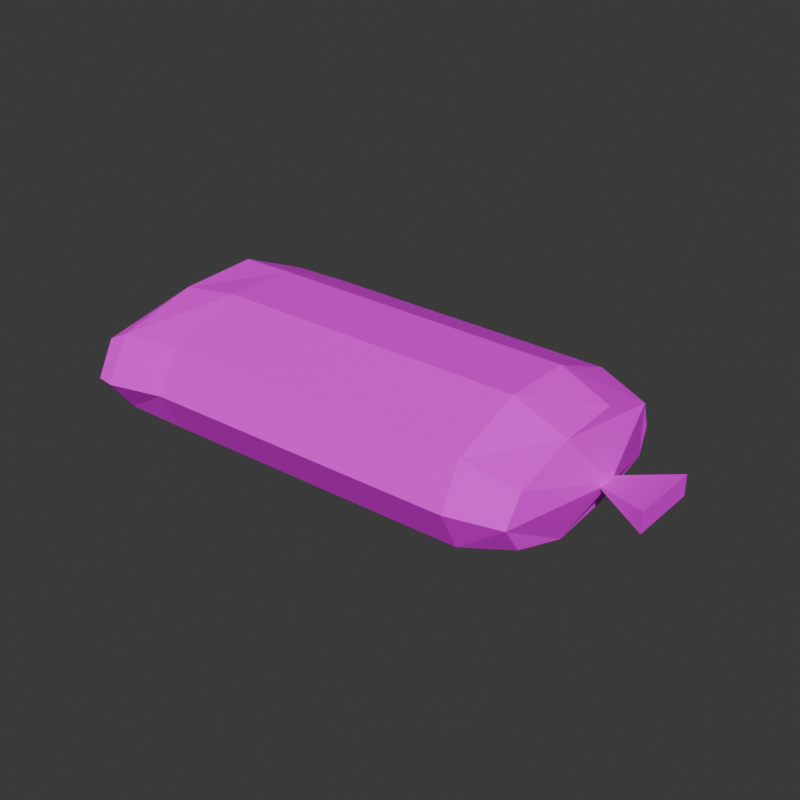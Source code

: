 # Source: Sandbag01.blend  (saved by Blender 4.2.66; exported with 4.5.12 LTS)
import bpy
from mathutils import Matrix  # noqa: F401  (used for matrix-valued properties, if any)

bpy.ops.wm.read_factory_settings(use_empty=True)
scene = bpy.context.scene
scene.name = 'Scene'

# ---- collections
col_collection = bpy.data.collections.new('Collection'); scene.collection.children.link(col_collection)

# ---- images (referenced by path relative to the original .blend; pixels are not part of the script)
import os
ASSET_DIR = os.environ.get("B2B_ASSET_DIR", "")  # directory of the original .blend (textures are referenced by path, not embedded)
HERE = os.path.dirname(os.path.abspath(__file__))  # packed textures are extracted next to this script under _unpacked/

def load_image(name, relpath, width, height, colorspace="sRGB"):
    """Load a texture the original file referenced (path relative to the .blend, or extracted next to this script)."""
    p = next((c for c in (os.path.join(HERE, relpath), os.path.join(ASSET_DIR, relpath)) if relpath and os.path.exists(c)), "")
    if p:
        img = bpy.data.images.load(p, check_existing=True)
        img.name = name
    else:  # same state as the original file: an image datablock whose file is absent (Cycles renders it pink)
        img = bpy.data.images.new(name, width, height)
        img.source = "FILE"
        img.filepath = "//" + (relpath or name)
    img.colorspace_settings.name = colorspace
    return img
img_sandbag01_a_jpg = load_image('Sandbag01_a.jpg', 'Sandbag01_a.jpg', 1024, 1024, 'sRGB')

# ---- materials (node trees are filled in below, after node groups)
mat_material = bpy.data.materials.new('Material')
mat_material.alpha_threshold = 0.0
mat_material.use_transparent_shadow = False
mat_material.roughness = 0.5
mat_material.line_color = (0.0, 0.0, 0.0, 1.0)

# ---- material node trees
mat_material.use_nodes = True; mat_material.node_tree.nodes.clear()
_N = mat_material.node_tree.nodes; _L = mat_material.node_tree.links
n0 = _N.new('ShaderNodeOutputMaterial'); n0.name = 'Material Output'; n0.location = (300, 300)
n1 = _N.new('ShaderNodeBsdfPrincipled'); n1.name = 'Principled BSDF'; n1.location = (10, 300)
n1.inputs[3].default_value = 1.45
n1.inputs[13].default_value = 0.15
n2 = _N.new('ShaderNodeTexImage'); n2.name = 'Image Texture'; n2.location = (-280, 280)
n2.image = img_sandbag01_a_jpg
n2.interpolation = 'Closest'
_L.new(n1.outputs[0], n0.inputs[0])
_L.new(n2.outputs[0], n1.inputs[0])
n0.is_active_output = True

# ---- world
world_world = bpy.data.worlds.new('World'); scene.world = world_world
world_world.use_nodes = True; world_world.node_tree.nodes.clear()
_N = world_world.node_tree.nodes; _L = world_world.node_tree.links
n0 = _N.new('ShaderNodeOutputWorld'); n0.name = 'World Output'; n0.location = (300, 300)
n1 = _N.new('ShaderNodeBackground'); n1.name = 'Background'; n1.location = (10, 300)
n1.inputs[0].default_value = (0.05088, 0.05088, 0.05088, 1.0)
_L.new(n1.outputs[0], n0.inputs[0])
n0.is_active_output = True
world_world.color = (0.05088, 0.05088, 0.05088)
world_world.sun_shadow_jitter_overblur = 0.0

# ---- meshes
me_cube_003 = bpy.data.meshes.new('Cube.003')
me_cube_003.from_pydata([(0.7715, -0.02475, 0.2123), (0.7715, 0.02746, 0.2123), (0.948, -0.111, 0.1806), (0.948, 0.1137, 0.1806), (0.948, -0.111, 0.2441), (0.948, 0.1137, 0.2441), (-0.6917, -0.3862, 0.136), (0.7246, -0.2932, 0.1327), (-0.6917, -0.3862, 0.3177), (-0.6639, 0.3848, 0.1253), (-0.6917, 0.3662, 0.3147), (0.7246, 0.2959, 0.2975), (0.7246, -0.2932, 0.2975), (0.7246, 0.2959, 0.1327), (0.7979, 0.001359, 0.2123), (-0.6917, 0.1305, 0.3869), (-0.6917, -0.1278, 0.3712), (0.7246, -0.09682, 0.3538), (-0.6917, -0.1278, 0.05569), (-0.6917, 0.1305, 0.05275), (0.7246, -0.09682, 0.06282), (0.7246, 0.09954, 0.3666), (0.7246, 0.09954, 0.08038), (-0.6917, -0.4434, 0.2075), (0.7246, -0.3516, 0.2151), (-0.6917, 0.446, 0.2195), (0.7246, 0.3218, 0.2151), (-0.4392, 0.3514, 0.08343), (-0.4392, -0.3486, 0.08343), (-0.4392, -0.3486, 0.3496), (-0.4392, 0.3514, 0.3496), (-0.7276, -0.1534, 0.216), (-0.7276, 0.1561, 0.216), (-0.4392, 0.118, -0.001028), (-0.4392, -0.1153, -0.002246), (-0.4392, -0.1153, 0.4406), (-0.4392, 0.118, 0.4442), (-0.4392, 0.4207, 0.2165), (-0.4392, -0.418, 0.2165), (0.5662, -0.3292, 0.09078), (0.5662, 0.3975, 0.2165), (0.5662, 0.3319, 0.09078), (0.5662, -0.1088, 0.0), (0.5662, 0.1116, 0.4306), (0.5662, 0.3319, 0.3422), (0.5662, 0.1116, 0.01101), (0.5662, -0.1088, 0.4281), (0.5662, -0.3292, 0.3422), (0.5662, -0.3948, 0.2165), (-0.6326, -0.3774, 0.3458), (-0.6326, 0.3627, 0.3428), (-0.6113, 0.3769, 0.0956), (-0.6326, 0.1276, 0.005001), (-0.6326, -0.1249, 0.004222), (-0.6326, -0.1249, 0.4193), (-0.6326, 0.1276, 0.4395), (-0.6326, -0.3774, 0.1061), (-0.6326, 0.455, 0.2188), (-0.6326, -0.4525, 0.207)], [], [(0, 2, 4), (0, 1, 3, 2), (5, 4, 2, 3), (1, 0, 4, 5), (1, 5, 3), (48, 24, 12, 47), (43, 21, 11, 44), (40, 26, 13, 41), (42, 20, 7, 39), (32, 25, 9, 19), (20, 22, 13, 14), (14, 17, 12, 24), (11, 14, 13, 26), (11, 21, 17, 14), (20, 14, 24, 7), (23, 31, 18, 6), (31, 32, 19, 18), (41, 13, 22, 45), (45, 22, 20, 42), (47, 12, 17, 46), (46, 17, 21, 43), (16, 15, 32, 31), (8, 16, 31, 23), (56, 28, 38, 58), (15, 10, 25, 32), (44, 11, 26, 40), (39, 7, 24, 48), (50, 30, 37, 57), (54, 35, 36, 55), (49, 29, 35, 54), (52, 33, 34, 53), (51, 27, 33, 52), (53, 34, 28, 56), (57, 37, 27, 51), (55, 36, 30, 50), (58, 38, 29, 49), (28, 39, 48, 38), (30, 44, 40, 37), (35, 46, 43, 36), (29, 47, 46, 35), (33, 45, 42, 34), (27, 41, 45, 33), (34, 42, 39, 28), (37, 40, 41, 27), (36, 43, 44, 30), (38, 48, 47, 29), (23, 58, 49, 8), (15, 55, 50, 10), (25, 57, 51, 9), (18, 53, 56, 6), (9, 51, 52, 19), (19, 52, 53, 18), (8, 49, 54, 16), (16, 54, 55, 15), (10, 50, 57, 25), (6, 56, 58, 23)])
_uv = me_cube_003.uv_layers.new(name='UVMap')
_uv.uv.foreach_set('vector', [0.4706, 0.8203, 0.3382, 1.0, 0.3382, 0.9922, 0.4706, 0.8203, 0.5294, 0.8203, 0.6618, 1.0, 0.3382, 1.0, 0.6618, 0.9688, 0.3382, 0.9688, 0.3382, 1.0, 0.6618, 1.0, 0.5294, 0.8203, 0.4706, 0.8203, 0.3382, 0.9922, 0.6618, 0.9922, 0.5294, 0.8203, 0.6618, 0.9922, 0.6618, 1.0, 0.1156, 0.6443, 0.1574, 0.7626, 0.2242, 0.7681, 0.1921, 0.6267, 0.5999, 0.6129, 0.59, 0.7724, 0.7768, 0.7681, 0.8089, 0.6267, 0.8854, 0.6443, 0.8436, 0.7626, 0.7976, 0.7567, 0.8357, 0.6635, 0.3845, 0.6809, 0.3982, 0.7514, 0.2034, 0.7567, 0.1653, 0.6635, 0.6471, 0.07031, 0.9265, 0.07031, 0.8824, 0.03906, 0.6324, 0.02344, 0.4118, 0.6562, 0.6176, 0.6562, 0.8235, 0.7031, 0.5147, 0.7344, 0.5147, 0.7344, 0.4118, 0.8281, 0.2206, 0.7891, 0.1471, 0.7422, 0.8676, 0.7891, 0.5147, 0.7344, 0.8235, 0.7031, 0.8676, 0.7422, 0.8676, 0.7891, 0.6324, 0.8281, 0.4118, 0.8281, 0.5147, 0.7344, 0.4118, 0.6562, 0.5147, 0.7344, 0.1471, 0.7422, 0.2059, 0.6953, 0.07353, 0.07031, 0.3529, 0.07031, 0.3676, 0.02344, 0.1176, 0.03906, 0.3529, 0.07031, 0.6471, 0.07031, 0.6324, 0.02344, 0.3676, 0.02344, 0.8357, 0.6635, 0.7976, 0.7567, 0.602, 0.7527, 0.6154, 0.6766, 0.6154, 0.6766, 0.602, 0.7527, 0.3982, 0.7514, 0.3845, 0.6809, 0.1921, 0.6267, 0.2242, 0.7681, 0.4106, 0.7716, 0.4005, 0.6154, 0.4005, 0.6154, 0.4106, 0.7716, 0.59, 0.7724, 0.5999, 0.6129, 0.3824, 0.125, 0.6176, 0.125, 0.6471, 0.07031, 0.3529, 0.07031, 0.1324, 0.1094, 0.3824, 0.125, 0.3529, 0.07031, 0.07353, 0.07031, 0.1185, 0.05924, 0.1447, 0.1632, 0.093, 0.1788, 0.05813, 0.07461, 0.6176, 0.125, 0.8382, 0.1094, 0.9265, 0.07031, 0.6471, 0.07031, 0.8089, 0.6267, 0.7768, 0.7681, 0.8436, 0.7626, 0.8854, 0.6443, 0.1653, 0.6635, 0.2034, 0.7567, 0.1574, 0.7626, 0.1156, 0.6443, 0.8375, 0.09373, 0.8262, 0.1931, 0.908, 0.1788, 0.941, 0.07633, 0.3856, 0.1038, 0.395, 0.2022, 0.6053, 0.2042, 0.6147, 0.1064, 0.1476, 0.09413, 0.1748, 0.1931, 0.395, 0.2022, 0.3856, 0.1038, 0.6324, 0.04274, 0.6227, 0.1525, 0.3776, 0.1504, 0.3685, 0.04261, 0.8807, 0.06937, 0.8563, 0.1632, 0.6227, 0.1525, 0.6324, 0.04274, 0.3685, 0.04261, 0.3776, 0.1504, 0.1447, 0.1632, 0.1185, 0.05924, 0.941, 0.07633, 0.908, 0.1788, 0.8563, 0.1632, 0.8807, 0.06937, 0.6147, 0.1064, 0.6053, 0.2042, 0.8262, 0.1931, 0.8375, 0.09373, 0.05813, 0.07461, 0.093, 0.1788, 0.1748, 0.1931, 0.1476, 0.09413, 0.1447, 0.1632, 0.1653, 0.6635, 0.1156, 0.6443, 0.093, 0.1788, 0.8262, 0.1931, 0.8089, 0.6267, 0.8854, 0.6443, 0.908, 0.1788, 0.395, 0.2022, 0.4005, 0.6154, 0.5999, 0.6129, 0.6053, 0.2042, 0.1748, 0.1931, 0.1921, 0.6267, 0.4005, 0.6154, 0.395, 0.2022, 0.6227, 0.1525, 0.6154, 0.6766, 0.3845, 0.6809, 0.3776, 0.1504, 0.8563, 0.1632, 0.8357, 0.6635, 0.6154, 0.6766, 0.6227, 0.1525, 0.3776, 0.1504, 0.3845, 0.6809, 0.1653, 0.6635, 0.1447, 0.1632, 0.908, 0.1788, 0.8854, 0.6443, 0.8357, 0.6635, 0.8563, 0.1632, 0.6053, 0.2042, 0.5999, 0.6129, 0.8089, 0.6267, 0.8262, 0.1931, 0.093, 0.1788, 0.1156, 0.6443, 0.1921, 0.6267, 0.1748, 0.1931, 0.06705, 0.04319, 0.05813, 0.07461, 0.1476, 0.09413, 0.1362, 0.05995, 0.6193, 0.06987, 0.6147, 0.1064, 0.8375, 0.09373, 0.8438, 0.0595, 0.9321, 0.04508, 0.941, 0.07633, 0.8807, 0.06937, 0.8847, 0.0451, 0.3679, 0.01799, 0.3685, 0.04261, 0.1185, 0.05924, 0.1136, 0.03165, 0.8847, 0.0451, 0.8807, 0.06937, 0.6324, 0.04274, 0.6332, 0.01748, 0.6332, 0.01748, 0.6324, 0.04274, 0.3685, 0.04261, 0.3679, 0.01799, 0.1362, 0.05995, 0.1476, 0.09413, 0.3856, 0.1038, 0.3811, 0.06766, 0.3811, 0.06766, 0.3856, 0.1038, 0.6147, 0.1064, 0.6193, 0.06987, 0.8438, 0.0595, 0.8375, 0.09373, 0.941, 0.07633, 0.9321, 0.04508, 0.1136, 0.03165, 0.1185, 0.05924, 0.05813, 0.07461, 0.06705, 0.04319])
me_cube_003.materials.append(mat_material)
me_cube_003.update()

# ---- objects
ob_sandbag01 = bpy.data.objects.new('Sandbag01', me_cube_003)

# ---- transforms, parenting, visibility, modifiers, constraints
ob_sandbag01.location = (0.0, 0.0, 0.0)

# ---- collection membership
col_collection.objects.link(ob_sandbag01)

# ---- scene / render settings (as saved in the file)
scene.frame_start = 1; scene.frame_end = 250; scene.frame_set(0)
scene.render.engine = 'BLENDER_EEVEE_NEXT'
scene.render.resolution_x = 1000
scene.render.resolution_y = 1000
bpy.context.view_layer.update()

# ---- added for rendering (the .blend has no active camera and no usable light): camera, sun
cam_auto = bpy.data.cameras.new('AutoCamera')
cam_auto.lens = 50.0
cam_auto.sensor_width = 36.0
cam_auto.clip_end = 1000.0
ob_auto_camera = bpy.data.objects.new('AutoCamera', cam_auto)
scene.collection.objects.link(ob_auto_camera)
ob_auto_camera.location = (1.92102, -2.17175, 1.66965)
ob_auto_camera.rotation_euler = (1.09748, -7.21219e-08, 0.694738)
scene.camera = ob_auto_camera
light_auto_sun = bpy.data.lights.new('AutoSun', 'SUN')
light_auto_sun.energy = 3.0
light_auto_sun.angle = 0.0523599
ob_auto_sun = bpy.data.objects.new('AutoSun', light_auto_sun)
scene.collection.objects.link(ob_auto_sun)
ob_auto_sun.rotation_euler = (0.872665, 0.174533, 0.523599)
bpy.context.view_layer.update()
